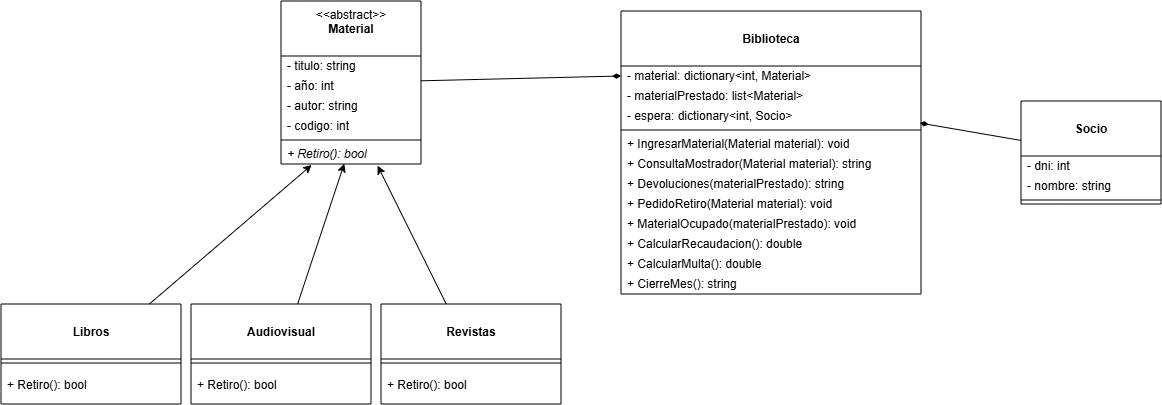

The diagram above was exported from draw.io. Its source (the exported page's mxGraphModel, read from the mxfile embedded in the PNG):
<mxGraphModel dx="1690" dy="440" grid="1" gridSize="10" guides="1" tooltips="1" connect="1" arrows="1" fold="1" page="1" pageScale="1" pageWidth="850" pageHeight="1100" background="#ffffff" math="0" shadow="0">
  <root>
    <mxCell id="0" />
    <mxCell id="1" parent="0" />
    <mxCell id="2" parent="1" style="swimlane;fontStyle=0;align=center;verticalAlign=top;childLayout=stackLayout;horizontal=1;startSize=55;horizontalStack=0;resizeParent=1;resizeParentMax=0;resizeLast=0;collapsible=0;marginBottom=0;html=1;whiteSpace=wrap;" value="&lt;br&gt;&lt;b&gt;Biblioteca&lt;/b&gt;&lt;div&gt;&lt;br/&gt;&lt;/div&gt;" vertex="1">
      <mxGeometry height="283" width="300" x="340" y="60" as="geometry" />
    </mxCell>
    <mxCell id="4" parent="2" style="text;html=1;strokeColor=none;fillColor=none;align=left;verticalAlign=middle;spacingLeft=4;spacingRight=4;overflow=hidden;rotatable=0;points=[[0,0.5],[1,0.5]];portConstraint=eastwest;whiteSpace=wrap;" value="- material: dictionary&amp;lt;int, Material&amp;gt;" vertex="1">
      <mxGeometry height="20" width="300" y="55" as="geometry" />
    </mxCell>
    <mxCell id="10" parent="2" style="text;html=1;strokeColor=none;fillColor=none;align=left;verticalAlign=middle;spacingLeft=4;spacingRight=4;overflow=hidden;rotatable=0;points=[[0,0.5],[1,0.5]];portConstraint=eastwest;whiteSpace=wrap;" value="- materialPrestado: list&amp;lt;Material&amp;gt;" vertex="1">
      <mxGeometry height="20" width="300" y="75" as="geometry" />
    </mxCell>
    <mxCell id="11" parent="2" style="text;html=1;strokeColor=none;fillColor=none;align=left;verticalAlign=middle;spacingLeft=4;spacingRight=4;overflow=hidden;rotatable=0;points=[[0,0.5],[1,0.5]];portConstraint=eastwest;whiteSpace=wrap;" value="- espera: dictionary&amp;lt;int, Socio&amp;gt;" vertex="1">
      <mxGeometry height="20" width="300" y="95" as="geometry" />
    </mxCell>
    <mxCell id="7" parent="2" style="line;strokeWidth=1;fillColor=none;align=left;verticalAlign=middle;spacingTop=-1;spacingLeft=3;spacingRight=3;rotatable=0;labelPosition=right;points=[];portConstraint=eastwest;" value="" vertex="1">
      <mxGeometry height="8" width="300" y="115" as="geometry" />
    </mxCell>
    <mxCell id="13" parent="2" style="text;html=1;strokeColor=none;fillColor=none;align=left;verticalAlign=middle;spacingLeft=4;spacingRight=4;overflow=hidden;rotatable=0;points=[[0,0.5],[1,0.5]];portConstraint=eastwest;whiteSpace=wrap;" value="+ IngresarMaterial(Material material): void" vertex="1">
      <mxGeometry height="20" width="300" y="123" as="geometry" />
    </mxCell>
    <mxCell id="12" parent="2" style="text;html=1;strokeColor=none;fillColor=none;align=left;verticalAlign=middle;spacingLeft=4;spacingRight=4;overflow=hidden;rotatable=0;points=[[0,0.5],[1,0.5]];portConstraint=eastwest;whiteSpace=wrap;" value="+ ConsultaMostrador(Material material): string" vertex="1">
      <mxGeometry height="20" width="300" y="143" as="geometry" />
    </mxCell>
    <mxCell id="14" parent="2" style="text;html=1;strokeColor=none;fillColor=none;align=left;verticalAlign=middle;spacingLeft=4;spacingRight=4;overflow=hidden;rotatable=0;points=[[0,0.5],[1,0.5]];portConstraint=eastwest;whiteSpace=wrap;" value="+ Devoluciones(materialPrestado): string" vertex="1">
      <mxGeometry height="20" width="300" y="163" as="geometry" />
    </mxCell>
    <mxCell id="15" parent="2" style="text;html=1;strokeColor=none;fillColor=none;align=left;verticalAlign=middle;spacingLeft=4;spacingRight=4;overflow=hidden;rotatable=0;points=[[0,0.5],[1,0.5]];portConstraint=eastwest;whiteSpace=wrap;" value="+ PedidoRetiro(Material material): void" vertex="1">
      <mxGeometry height="20" width="300" y="183" as="geometry" />
    </mxCell>
    <mxCell id="16" parent="2" style="text;html=1;strokeColor=none;fillColor=none;align=left;verticalAlign=middle;spacingLeft=4;spacingRight=4;overflow=hidden;rotatable=0;points=[[0,0.5],[1,0.5]];portConstraint=eastwest;whiteSpace=wrap;" value="+ MaterialOcupado(materialPrestado): void" vertex="1">
      <mxGeometry height="20" width="300" y="203" as="geometry" />
    </mxCell>
    <mxCell id="17" parent="2" style="text;html=1;strokeColor=none;fillColor=none;align=left;verticalAlign=middle;spacingLeft=4;spacingRight=4;overflow=hidden;rotatable=0;points=[[0,0.5],[1,0.5]];portConstraint=eastwest;whiteSpace=wrap;" value="+ CalcularRecaudacion(): double" vertex="1">
      <mxGeometry height="20" width="300" y="223" as="geometry" />
    </mxCell>
    <mxCell id="18" parent="2" style="text;html=1;strokeColor=none;fillColor=none;align=left;verticalAlign=middle;spacingLeft=4;spacingRight=4;overflow=hidden;rotatable=0;points=[[0,0.5],[1,0.5]];portConstraint=eastwest;whiteSpace=wrap;" value="+ CalcularMulta(): double" vertex="1">
      <mxGeometry height="20" width="300" y="243" as="geometry" />
    </mxCell>
    <mxCell id="9" parent="2" style="text;html=1;strokeColor=none;fillColor=none;align=left;verticalAlign=middle;spacingLeft=4;spacingRight=4;overflow=hidden;rotatable=0;points=[[0,0.5],[1,0.5]];portConstraint=eastwest;whiteSpace=wrap;" value="+ CierreMes(): string" vertex="1">
      <mxGeometry height="20" width="300" y="263" as="geometry" />
    </mxCell>
    <mxCell id="44" edge="1" parent="1" source="33" style="edgeStyle=none;html=1;entryX=0;entryY=0.5;entryDx=0;entryDy=0;endArrow=diamondThin;endFill=1;" target="4">
      <mxGeometry relative="1" as="geometry" />
    </mxCell>
    <mxCell id="33" parent="1" style="swimlane;fontStyle=0;align=center;verticalAlign=top;childLayout=stackLayout;horizontal=1;startSize=55;horizontalStack=0;resizeParent=1;resizeParentMax=0;resizeLast=0;collapsible=0;marginBottom=0;html=1;whiteSpace=wrap;" value="&amp;lt;&amp;lt;abstract&amp;gt;&amp;gt;&lt;br&gt;&lt;b&gt;Material&lt;/b&gt;&lt;div&gt;&lt;br/&gt;&lt;/div&gt;" vertex="1">
      <mxGeometry height="163" width="140" y="50" as="geometry" />
    </mxCell>
    <mxCell id="35" parent="33" style="text;html=1;strokeColor=none;fillColor=none;align=left;verticalAlign=middle;spacingLeft=4;spacingRight=4;overflow=hidden;rotatable=0;points=[[0,0.5],[1,0.5]];portConstraint=eastwest;whiteSpace=wrap;" value="- titulo: string" vertex="1">
      <mxGeometry height="20" width="140" y="55" as="geometry" />
    </mxCell>
    <mxCell id="42" parent="33" style="text;html=1;strokeColor=none;fillColor=none;align=left;verticalAlign=middle;spacingLeft=4;spacingRight=4;overflow=hidden;rotatable=0;points=[[0,0.5],[1,0.5]];portConstraint=eastwest;whiteSpace=wrap;" value="- año: int" vertex="1">
      <mxGeometry height="20" width="140" y="75" as="geometry" />
    </mxCell>
    <mxCell id="41" parent="33" style="text;html=1;strokeColor=none;fillColor=none;align=left;verticalAlign=middle;spacingLeft=4;spacingRight=4;overflow=hidden;rotatable=0;points=[[0,0.5],[1,0.5]];portConstraint=eastwest;whiteSpace=wrap;" value="- autor: string" vertex="1">
      <mxGeometry height="20" width="140" y="95" as="geometry" />
    </mxCell>
    <mxCell id="43" parent="33" style="text;html=1;strokeColor=none;fillColor=none;align=left;verticalAlign=middle;spacingLeft=4;spacingRight=4;overflow=hidden;rotatable=0;points=[[0,0.5],[1,0.5]];portConstraint=eastwest;whiteSpace=wrap;" value="- codigo: int" vertex="1">
      <mxGeometry height="20" width="140" y="115" as="geometry" />
    </mxCell>
    <mxCell id="38" parent="33" style="line;strokeWidth=1;fillColor=none;align=left;verticalAlign=middle;spacingTop=-1;spacingLeft=3;spacingRight=3;rotatable=0;labelPosition=right;points=[];portConstraint=eastwest;" value="" vertex="1">
      <mxGeometry height="8" width="140" y="135" as="geometry" />
    </mxCell>
    <mxCell id="40" parent="33" style="text;html=1;strokeColor=none;fillColor=none;align=left;verticalAlign=middle;spacingLeft=4;spacingRight=4;overflow=hidden;rotatable=0;points=[[0,0.5],[1,0.5]];portConstraint=eastwest;whiteSpace=wrap;fontStyle=2" value="+ Retiro(): bool" vertex="1">
      <mxGeometry height="20" width="140" y="143" as="geometry" />
    </mxCell>
    <mxCell id="45" parent="1" style="swimlane;fontStyle=0;align=center;verticalAlign=top;childLayout=stackLayout;horizontal=1;startSize=55;horizontalStack=0;resizeParent=1;resizeParentMax=0;resizeLast=0;collapsible=0;marginBottom=0;html=1;whiteSpace=wrap;" value="&lt;br&gt;&lt;b&gt;Libros&lt;/b&gt;&lt;div&gt;&lt;br&gt;&lt;/div&gt;" vertex="1">
      <mxGeometry height="100" width="180" x="-280" y="353" as="geometry" />
    </mxCell>
    <mxCell id="50" parent="45" style="line;strokeWidth=1;fillColor=none;align=left;verticalAlign=middle;spacingTop=-1;spacingLeft=3;spacingRight=3;rotatable=0;labelPosition=right;points=[];portConstraint=eastwest;" value="" vertex="1">
      <mxGeometry height="8" width="180" y="55" as="geometry" />
    </mxCell>
    <mxCell id="51" parent="45" style="text;html=1;strokeColor=none;fillColor=none;align=left;verticalAlign=middle;spacingLeft=4;spacingRight=4;overflow=hidden;rotatable=0;points=[[0,0.5],[1,0.5]];portConstraint=eastwest;whiteSpace=wrap;" value="+ Retiro(): bool" vertex="1">
      <mxGeometry height="37" width="180" y="63" as="geometry" />
    </mxCell>
    <mxCell id="53" edge="1" parent="1" source="45" style="edgeStyle=none;html=1;entryX=0.219;entryY=1.05;entryDx=0;entryDy=0;entryPerimeter=0;" target="40">
      <mxGeometry relative="1" as="geometry" />
    </mxCell>
    <mxCell id="54" parent="1" style="swimlane;fontStyle=0;align=center;verticalAlign=top;childLayout=stackLayout;horizontal=1;startSize=55;horizontalStack=0;resizeParent=1;resizeParentMax=0;resizeLast=0;collapsible=0;marginBottom=0;html=1;whiteSpace=wrap;" value="&lt;br&gt;&lt;b&gt;Audiovisual&lt;/b&gt;&lt;div&gt;&lt;br&gt;&lt;/div&gt;" vertex="1">
      <mxGeometry height="100" width="180" x="-90" y="353" as="geometry" />
    </mxCell>
    <mxCell id="55" parent="54" style="line;strokeWidth=1;fillColor=none;align=left;verticalAlign=middle;spacingTop=-1;spacingLeft=3;spacingRight=3;rotatable=0;labelPosition=right;points=[];portConstraint=eastwest;" value="" vertex="1">
      <mxGeometry height="8" width="180" y="55" as="geometry" />
    </mxCell>
    <mxCell id="56" parent="54" style="text;html=1;strokeColor=none;fillColor=none;align=left;verticalAlign=middle;spacingLeft=4;spacingRight=4;overflow=hidden;rotatable=0;points=[[0,0.5],[1,0.5]];portConstraint=eastwest;whiteSpace=wrap;" value="+ Retiro(): bool" vertex="1">
      <mxGeometry height="37" width="180" y="63" as="geometry" />
    </mxCell>
    <mxCell id="58" parent="1" style="swimlane;fontStyle=0;align=center;verticalAlign=top;childLayout=stackLayout;horizontal=1;startSize=55;horizontalStack=0;resizeParent=1;resizeParentMax=0;resizeLast=0;collapsible=0;marginBottom=0;html=1;whiteSpace=wrap;" value="&lt;br&gt;&lt;b&gt;Revistas&lt;/b&gt;&lt;div&gt;&lt;br&gt;&lt;/div&gt;" vertex="1">
      <mxGeometry height="100" width="180" x="100" y="353" as="geometry" />
    </mxCell>
    <mxCell id="59" parent="58" style="line;strokeWidth=1;fillColor=none;align=left;verticalAlign=middle;spacingTop=-1;spacingLeft=3;spacingRight=3;rotatable=0;labelPosition=right;points=[];portConstraint=eastwest;" value="" vertex="1">
      <mxGeometry height="8" width="180" y="55" as="geometry" />
    </mxCell>
    <mxCell id="60" parent="58" style="text;html=1;strokeColor=none;fillColor=none;align=left;verticalAlign=middle;spacingLeft=4;spacingRight=4;overflow=hidden;rotatable=0;points=[[0,0.5],[1,0.5]];portConstraint=eastwest;whiteSpace=wrap;" value="+ Retiro(): bool" vertex="1">
      <mxGeometry height="37" width="180" y="63" as="geometry" />
    </mxCell>
    <mxCell id="62" edge="1" parent="1" source="54" style="edgeStyle=none;html=1;entryX=0.452;entryY=0.983;entryDx=0;entryDy=0;entryPerimeter=0;" target="40">
      <mxGeometry relative="1" as="geometry" />
    </mxCell>
    <mxCell id="63" edge="1" parent="1" source="58" style="edgeStyle=none;html=1;entryX=0.69;entryY=1.083;entryDx=0;entryDy=0;entryPerimeter=0;" target="40">
      <mxGeometry relative="1" as="geometry" />
    </mxCell>
    <mxCell id="64" parent="1" style="swimlane;fontStyle=0;align=center;verticalAlign=top;childLayout=stackLayout;horizontal=1;startSize=55;horizontalStack=0;resizeParent=1;resizeParentMax=0;resizeLast=0;collapsible=0;marginBottom=0;html=1;whiteSpace=wrap;" value="&lt;br&gt;&lt;b&gt;Socio&lt;/b&gt;&lt;div&gt;&lt;br/&gt;&lt;/div&gt;" vertex="1">
      <mxGeometry height="103" width="140" x="740" y="150" as="geometry" />
    </mxCell>
    <mxCell id="66" parent="64" style="text;html=1;strokeColor=none;fillColor=none;align=left;verticalAlign=middle;spacingLeft=4;spacingRight=4;overflow=hidden;rotatable=0;points=[[0,0.5],[1,0.5]];portConstraint=eastwest;whiteSpace=wrap;" value="- dni: int" vertex="1">
      <mxGeometry height="20" width="140" y="55" as="geometry" />
    </mxCell>
    <mxCell id="72" parent="64" style="text;html=1;strokeColor=none;fillColor=none;align=left;verticalAlign=middle;spacingLeft=4;spacingRight=4;overflow=hidden;rotatable=0;points=[[0,0.5],[1,0.5]];portConstraint=eastwest;whiteSpace=wrap;" value="- nombre: string" vertex="1">
      <mxGeometry height="20" width="140" y="75" as="geometry" />
    </mxCell>
    <mxCell id="69" parent="64" style="line;strokeWidth=1;fillColor=none;align=left;verticalAlign=middle;spacingTop=-1;spacingLeft=3;spacingRight=3;rotatable=0;labelPosition=right;points=[];portConstraint=eastwest;" value="" vertex="1">
      <mxGeometry height="8" width="140" y="95" as="geometry" />
    </mxCell>
    <mxCell id="73" edge="1" parent="1" source="64" style="edgeStyle=none;html=1;entryX=0.996;entryY=0.85;entryDx=0;entryDy=0;entryPerimeter=0;endArrow=diamondThin;endFill=1;" target="11">
      <mxGeometry relative="1" as="geometry" />
    </mxCell>
  </root>
</mxGraphModel>